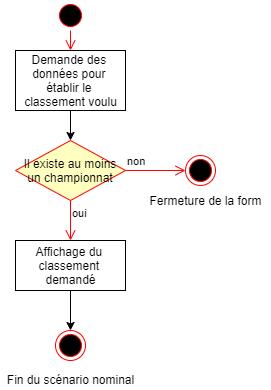

The diagram above was exported from draw.io. Its source (the exported page's mxGraphModel, read from the mxfile embedded in the PNG):
<mxGraphModel dx="1086" dy="806" grid="1" gridSize="10" guides="1" tooltips="1" connect="1" arrows="1" fold="1" page="1" pageScale="1" pageWidth="827" pageHeight="1169" math="0" shadow="0">
  <root>
    <mxCell id="0" />
    <mxCell id="1" parent="0" />
    <mxCell id="8qxyYWB7FJTHLpIko_eu-1" value="" style="ellipse;html=1;shape=startState;fillColor=#000000;strokeColor=#ff0000;" vertex="1" parent="1">
      <mxGeometry x="120" y="60" width="30" height="30" as="geometry" />
    </mxCell>
    <mxCell id="8qxyYWB7FJTHLpIko_eu-2" value="" style="edgeStyle=orthogonalEdgeStyle;html=1;verticalAlign=bottom;endArrow=open;endSize=8;strokeColor=#ff0000;entryX=0.5;entryY=0;entryDx=0;entryDy=0;" edge="1" source="8qxyYWB7FJTHLpIko_eu-1" parent="1" target="8qxyYWB7FJTHLpIko_eu-3">
      <mxGeometry relative="1" as="geometry">
        <mxPoint x="135" y="150" as="targetPoint" />
      </mxGeometry>
    </mxCell>
    <mxCell id="8qxyYWB7FJTHLpIko_eu-7" style="edgeStyle=orthogonalEdgeStyle;rounded=0;orthogonalLoop=1;jettySize=auto;html=1;" edge="1" parent="1" source="8qxyYWB7FJTHLpIko_eu-3" target="8qxyYWB7FJTHLpIko_eu-4">
      <mxGeometry relative="1" as="geometry" />
    </mxCell>
    <mxCell id="8qxyYWB7FJTHLpIko_eu-3" value="Demande des &lt;br&gt;données pour &lt;br&gt;établir le &lt;br&gt;classement voulu" style="html=1;" vertex="1" parent="1">
      <mxGeometry x="80" y="110" width="110" height="60" as="geometry" />
    </mxCell>
    <mxCell id="8qxyYWB7FJTHLpIko_eu-4" value="Il existe au moins un championnat" style="rhombus;whiteSpace=wrap;html=1;fillColor=#ffffc0;strokeColor=#ff0000;" vertex="1" parent="1">
      <mxGeometry x="80" y="200" width="110" height="60" as="geometry" />
    </mxCell>
    <mxCell id="8qxyYWB7FJTHLpIko_eu-5" value="non" style="edgeStyle=orthogonalEdgeStyle;html=1;align=left;verticalAlign=bottom;endArrow=open;endSize=8;strokeColor=#ff0000;entryX=0;entryY=0.5;entryDx=0;entryDy=0;" edge="1" source="8qxyYWB7FJTHLpIko_eu-4" parent="1" target="8qxyYWB7FJTHLpIko_eu-8">
      <mxGeometry x="-1" relative="1" as="geometry">
        <mxPoint x="230" y="220" as="targetPoint" />
      </mxGeometry>
    </mxCell>
    <mxCell id="8qxyYWB7FJTHLpIko_eu-6" value="oui" style="edgeStyle=orthogonalEdgeStyle;html=1;align=left;verticalAlign=top;endArrow=open;endSize=8;strokeColor=#ff0000;entryX=0.5;entryY=0;entryDx=0;entryDy=0;" edge="1" source="8qxyYWB7FJTHLpIko_eu-4" parent="1" target="8qxyYWB7FJTHLpIko_eu-11">
      <mxGeometry x="-1" relative="1" as="geometry">
        <mxPoint x="135" y="300" as="targetPoint" />
        <Array as="points" />
      </mxGeometry>
    </mxCell>
    <mxCell id="8qxyYWB7FJTHLpIko_eu-8" value="" style="ellipse;html=1;shape=endState;fillColor=#000000;strokeColor=#ff0000;" vertex="1" parent="1">
      <mxGeometry x="250" y="215" width="30" height="30" as="geometry" />
    </mxCell>
    <mxCell id="8qxyYWB7FJTHLpIko_eu-9" value="Fermeture de la form" style="text;html=1;align=center;verticalAlign=middle;resizable=0;points=[];autosize=1;" vertex="1" parent="1">
      <mxGeometry x="205" y="250" width="130" height="20" as="geometry" />
    </mxCell>
    <mxCell id="8qxyYWB7FJTHLpIko_eu-13" style="edgeStyle=orthogonalEdgeStyle;rounded=0;orthogonalLoop=1;jettySize=auto;html=1;entryX=0.5;entryY=0;entryDx=0;entryDy=0;" edge="1" parent="1" source="8qxyYWB7FJTHLpIko_eu-11" target="8qxyYWB7FJTHLpIko_eu-12">
      <mxGeometry relative="1" as="geometry" />
    </mxCell>
    <mxCell id="8qxyYWB7FJTHLpIko_eu-11" value="Affichage du&amp;nbsp;&lt;br&gt;classement &lt;br&gt;demandé" style="html=1;" vertex="1" parent="1">
      <mxGeometry x="80" y="300" width="110" height="50" as="geometry" />
    </mxCell>
    <mxCell id="8qxyYWB7FJTHLpIko_eu-12" value="" style="ellipse;html=1;shape=endState;fillColor=#000000;strokeColor=#ff0000;" vertex="1" parent="1">
      <mxGeometry x="120" y="390" width="30" height="30" as="geometry" />
    </mxCell>
    <mxCell id="8qxyYWB7FJTHLpIko_eu-16" value="Fin du scénario nominal" style="text;html=1;align=center;verticalAlign=middle;resizable=0;points=[];autosize=1;" vertex="1" parent="1">
      <mxGeometry x="65" y="429" width="140" height="20" as="geometry" />
    </mxCell>
  </root>
</mxGraphModel>